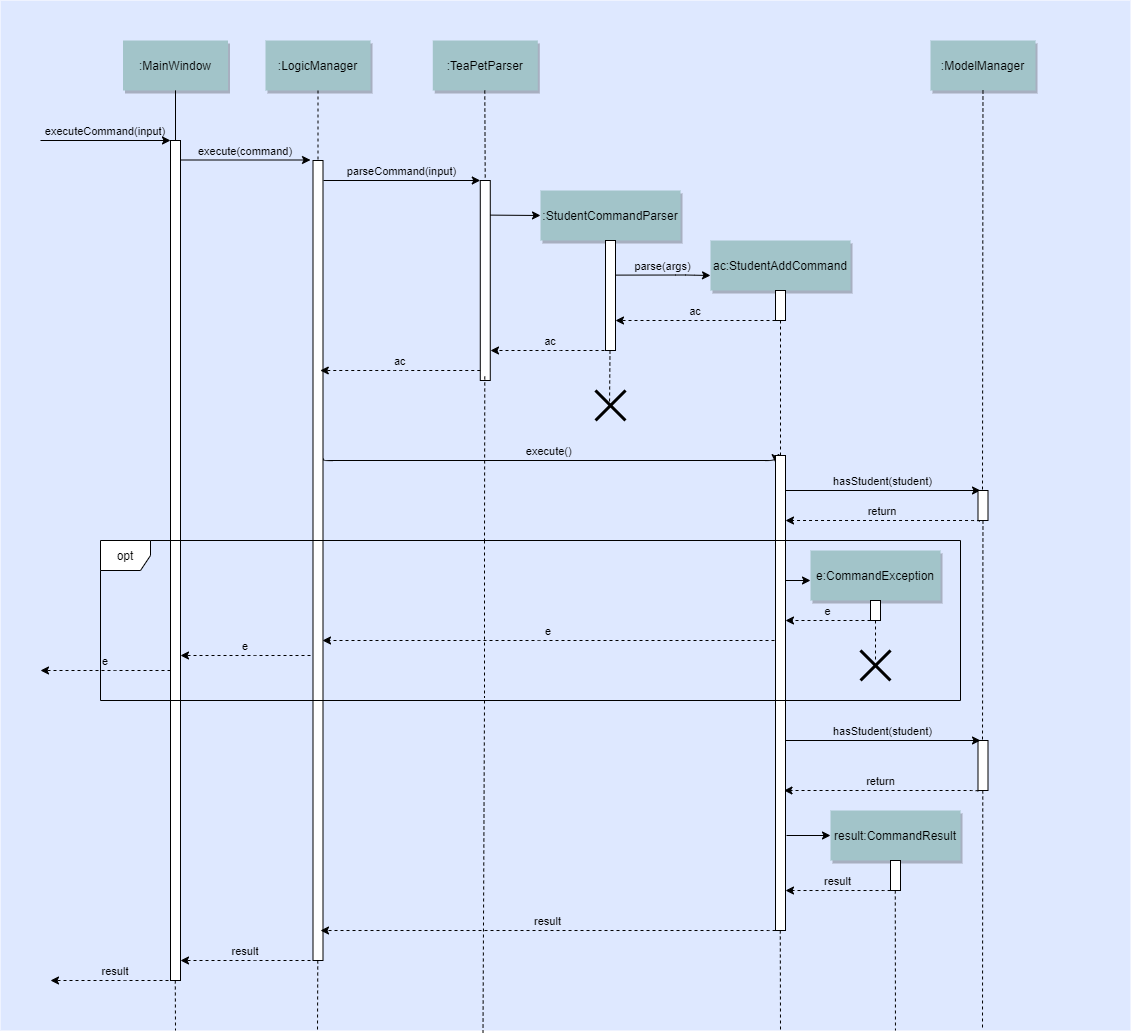

The diagram above was exported from draw.io. Its source (the exported page's mxGraphModel, read from the mxfile embedded in the PNG):
<mxGraphModel dx="1422" dy="713" grid="1" gridSize="10" guides="1" tooltips="1" connect="1" arrows="1" fold="1" page="0" pageScale="1.5" pageWidth="826" pageHeight="1169" background="#ffffff" math="0" shadow="0">
  <root>
    <mxCell id="0" />
    <mxCell id="1" parent="0" />
    <mxCell id="69" value="" style="fillColor=#DEE8FF;strokeColor=none;verticalAlign=bottom;" parent="1" vertex="1">
      <mxGeometry x="30" y="20" width="1130" height="1030" as="geometry" />
    </mxCell>
    <mxCell id="gYCXLjEpqSFYEdvS-nOQ-111" style="edgeStyle=orthogonalEdgeStyle;rounded=0;orthogonalLoop=1;jettySize=auto;html=1;entryX=0.5;entryY=0.053;entryDx=0;entryDy=0;entryPerimeter=0;labelBackgroundColor=none;" edge="1" parent="1" source="4" target="gYCXLjEpqSFYEdvS-nOQ-90">
      <mxGeometry relative="1" as="geometry" />
    </mxCell>
    <mxCell id="4" value=":MainWindow" style="shadow=1;fillColor=#A2C4C9;strokeColor=none" parent="1" vertex="1">
      <mxGeometry x="152.5" y="60" width="105" height="50" as="geometry" />
    </mxCell>
    <mxCell id="7" value=":LogicManager" style="shadow=1;fillColor=#A2C4C9;strokeColor=none" parent="1" vertex="1">
      <mxGeometry x="295" y="60" width="105" height="50" as="geometry" />
    </mxCell>
    <mxCell id="8" value="" style="edgeStyle=none;endArrow=none;dashed=1" parent="1" source="7" edge="1">
      <mxGeometry x="272.3350694444445" y="165" width="100" height="100" as="geometry">
        <mxPoint x="347.2588734567901" y="110" as="sourcePoint" />
        <mxPoint x="347.5" y="180" as="targetPoint" />
      </mxGeometry>
    </mxCell>
    <mxCell id="9" value="execute(command)" style="edgeStyle=none;verticalLabelPosition=top;verticalAlign=bottom;labelBackgroundColor=none;" parent="1" edge="1">
      <mxGeometry x="220" y="92" width="100" height="100" as="geometry">
        <mxPoint x="210" y="179.5" as="sourcePoint" />
        <mxPoint x="340" y="179.5" as="targetPoint" />
      </mxGeometry>
    </mxCell>
    <mxCell id="15" value=":TeaPetParser" style="shadow=1;fillColor=#A2C4C9;strokeColor=none" parent="1" vertex="1">
      <mxGeometry x="462.2839506172839" y="59.99999999999997" width="105" height="50" as="geometry" />
    </mxCell>
    <mxCell id="22" value=":StudentCommandParser" style="shadow=1;fillColor=#A2C4C9;strokeColor=none" parent="1" vertex="1">
      <mxGeometry x="570" y="210" width="140" height="50" as="geometry" />
    </mxCell>
    <mxCell id="24" value="ac:StudentAddCommand" style="shadow=1;fillColor=#A2C4C9;strokeColor=none" parent="1" vertex="1">
      <mxGeometry x="740" y="260" width="140" height="50" as="geometry" />
    </mxCell>
    <mxCell id="30" value=":ModelManager" style="shadow=1;fillColor=#A2C4C9;strokeColor=none" parent="1" vertex="1">
      <mxGeometry x="960" y="60" width="105" height="50" as="geometry" />
    </mxCell>
    <mxCell id="33" value="" style="edgeStyle=elbowEdgeStyle;elbow=horizontal;endArrow=none;dashed=1" parent="1" source="4" edge="1">
      <mxGeometry x="230.00000000000003" y="310" width="100" height="100" as="geometry">
        <mxPoint x="230.00000000000003" y="410" as="sourcePoint" />
        <mxPoint x="205" y="150" as="targetPoint" />
      </mxGeometry>
    </mxCell>
    <mxCell id="50" value="" style="edgeStyle=none;endArrow=none;dashed=1;entryX=0.45;entryY=0;entryDx=0;entryDy=0;entryPerimeter=0;" parent="1" source="30" target="gYCXLjEpqSFYEdvS-nOQ-109" edge="1">
      <mxGeometry x="964.0711805555559" y="205" width="100" height="100" as="geometry">
        <mxPoint x="1039.2361111111113" y="150" as="sourcePoint" />
        <mxPoint x="1012.5" y="468.33333333333326" as="targetPoint" />
      </mxGeometry>
    </mxCell>
    <mxCell id="52" value="" style="edgeStyle=none;endArrow=none;dashed=1" parent="1" edge="1">
      <mxGeometry x="376.5711805555559" y="339.6971450617284" width="100" height="100" as="geometry">
        <mxPoint x="347.5" y="260" as="sourcePoint" />
        <mxPoint x="347.5" y="464.16666666666674" as="targetPoint" />
      </mxGeometry>
    </mxCell>
    <mxCell id="53" value="execute()" style="edgeStyle=elbowEdgeStyle;elbow=vertical;verticalLabelPosition=top;verticalAlign=bottom;labelBackgroundColor=none;entryX=0;entryY=0.015;entryDx=0;entryDy=0;entryPerimeter=0;" parent="1" edge="1" target="gYCXLjEpqSFYEdvS-nOQ-107">
      <mxGeometry x="530" y="436.8055555555556" width="100" height="100" as="geometry">
        <mxPoint x="352.5" y="477.56944444444446" as="sourcePoint" />
        <mxPoint x="1000" y="477.56944444444446" as="targetPoint" />
        <Array as="points" />
      </mxGeometry>
    </mxCell>
    <mxCell id="gYCXLjEpqSFYEdvS-nOQ-89" value="" style="html=1;points=[];perimeter=orthogonalPerimeter;" vertex="1" parent="1">
      <mxGeometry x="635" y="260" width="10" height="110" as="geometry" />
    </mxCell>
    <mxCell id="gYCXLjEpqSFYEdvS-nOQ-90" value="" style="html=1;points=[];perimeter=orthogonalPerimeter;" vertex="1" parent="1">
      <mxGeometry x="200" y="160" width="10" height="840" as="geometry" />
    </mxCell>
    <mxCell id="gYCXLjEpqSFYEdvS-nOQ-91" value="" style="html=1;points=[];perimeter=orthogonalPerimeter;" vertex="1" parent="1">
      <mxGeometry x="342.5" y="180" width="10" height="800" as="geometry" />
    </mxCell>
    <mxCell id="gYCXLjEpqSFYEdvS-nOQ-92" value="" style="edgeStyle=none;endArrow=none;dashed=1;entryX=0.522;entryY=0.074;entryDx=0;entryDy=0;entryPerimeter=0;" edge="1" parent="1">
      <mxGeometry x="439.11506944444454" y="165" width="100" height="100" as="geometry">
        <mxPoint x="514.28" y="110" as="sourcePoint" />
        <mxPoint x="515.0039506172839" y="254.01429012345682" as="targetPoint" />
      </mxGeometry>
    </mxCell>
    <mxCell id="gYCXLjEpqSFYEdvS-nOQ-93" value="parseCommand(input)" style="edgeStyle=none;verticalLabelPosition=top;verticalAlign=bottom;labelBackgroundColor=none;" edge="1" parent="1">
      <mxGeometry x="389.78" y="112.5" width="100" height="100" as="geometry">
        <mxPoint x="353" y="200" as="sourcePoint" />
        <mxPoint x="509.78" y="200" as="targetPoint" />
      </mxGeometry>
    </mxCell>
    <mxCell id="gYCXLjEpqSFYEdvS-nOQ-94" value="" style="html=1;points=[];perimeter=orthogonalPerimeter;" vertex="1" parent="1">
      <mxGeometry x="509.78" y="200" width="10" height="200" as="geometry" />
    </mxCell>
    <mxCell id="gYCXLjEpqSFYEdvS-nOQ-95" value="" style="edgeStyle=none;verticalLabelPosition=top;verticalAlign=bottom;labelBackgroundColor=none;exitX=0.75;exitY=0.079;exitDx=0;exitDy=0;exitPerimeter=0;entryX=0;entryY=0.5;entryDx=0;entryDy=0;" edge="1" parent="1" target="22">
      <mxGeometry x="559.56" y="147.09" width="100" height="100" as="geometry">
        <mxPoint x="519.78" y="234.60999999999999" as="sourcePoint" />
        <mxPoint x="560" y="235" as="targetPoint" />
      </mxGeometry>
    </mxCell>
    <mxCell id="gYCXLjEpqSFYEdvS-nOQ-98" value="" style="html=1;points=[];perimeter=orthogonalPerimeter;" vertex="1" parent="1">
      <mxGeometry x="805" y="310" width="10" height="30" as="geometry" />
    </mxCell>
    <mxCell id="gYCXLjEpqSFYEdvS-nOQ-99" value="parse(args)" style="edgeStyle=none;verticalLabelPosition=top;verticalAlign=bottom;labelBackgroundColor=none;" edge="1" parent="1">
      <mxGeometry x="724.56" y="206.59000000000003" width="100" height="100" as="geometry">
        <mxPoint x="645" y="294.61" as="sourcePoint" />
        <mxPoint x="740" y="295" as="targetPoint" />
        <Array as="points">
          <mxPoint x="715" y="294.5" />
        </Array>
      </mxGeometry>
    </mxCell>
    <mxCell id="gYCXLjEpqSFYEdvS-nOQ-101" value="ac" style="edgeStyle=elbowEdgeStyle;elbow=vertical;dashed=1;verticalLabelPosition=bottom;verticalAlign=bottom;labelBackgroundColor=none;" edge="1" parent="1">
      <mxGeometry x="530" y="129.5" width="100" height="100" as="geometry">
        <mxPoint x="805" y="340" as="sourcePoint" />
        <mxPoint x="645" y="340" as="targetPoint" />
        <Array as="points" />
      </mxGeometry>
    </mxCell>
    <mxCell id="gYCXLjEpqSFYEdvS-nOQ-104" value="ac" style="edgeStyle=elbowEdgeStyle;elbow=vertical;dashed=1;verticalLabelPosition=bottom;verticalAlign=bottom;labelBackgroundColor=none;" edge="1" parent="1">
      <mxGeometry x="365" y="159.5" width="100" height="100" as="geometry">
        <mxPoint x="640" y="370" as="sourcePoint" />
        <mxPoint x="520" y="370" as="targetPoint" />
        <Array as="points" />
      </mxGeometry>
    </mxCell>
    <mxCell id="gYCXLjEpqSFYEdvS-nOQ-105" value="ac" style="edgeStyle=elbowEdgeStyle;elbow=vertical;dashed=1;verticalLabelPosition=bottom;verticalAlign=bottom;labelBackgroundColor=none;" edge="1" parent="1">
      <mxGeometry x="234.77999999999997" y="179.5" width="100" height="100" as="geometry">
        <mxPoint x="509.78" y="390" as="sourcePoint" />
        <mxPoint x="349.78" y="390" as="targetPoint" />
        <Array as="points" />
      </mxGeometry>
    </mxCell>
    <mxCell id="gYCXLjEpqSFYEdvS-nOQ-106" value="" style="edgeStyle=none;endArrow=none;dashed=1;entryX=0.5;entryY=0.05;entryDx=0;entryDy=0;entryPerimeter=0;" edge="1" parent="1" target="gYCXLjEpqSFYEdvS-nOQ-107">
      <mxGeometry x="734.3350694444446" y="379.32" width="100" height="100" as="geometry">
        <mxPoint x="810" y="340" as="sourcePoint" />
        <mxPoint x="810.2239506172839" y="468.3342901234568" as="targetPoint" />
      </mxGeometry>
    </mxCell>
    <mxCell id="gYCXLjEpqSFYEdvS-nOQ-107" value="" style="html=1;points=[];perimeter=orthogonalPerimeter;" vertex="1" parent="1">
      <mxGeometry x="805" y="475" width="10" height="475" as="geometry" />
    </mxCell>
    <mxCell id="gYCXLjEpqSFYEdvS-nOQ-108" value="hasStudent(student)" style="edgeStyle=none;verticalLabelPosition=top;verticalAlign=bottom;labelBackgroundColor=none;exitX=0.75;exitY=0.079;exitDx=0;exitDy=0;exitPerimeter=0;" edge="1" parent="1">
      <mxGeometry x="854.78" y="422.47999999999996" width="100" height="100" as="geometry">
        <mxPoint x="815" y="509.99999999999994" as="sourcePoint" />
        <mxPoint x="1010" y="510" as="targetPoint" />
      </mxGeometry>
    </mxCell>
    <mxCell id="gYCXLjEpqSFYEdvS-nOQ-109" value="" style="html=1;points=[];perimeter=orthogonalPerimeter;" vertex="1" parent="1">
      <mxGeometry x="1007.5" y="510" width="10" height="30" as="geometry" />
    </mxCell>
    <mxCell id="gYCXLjEpqSFYEdvS-nOQ-110" value="return" style="edgeStyle=elbowEdgeStyle;elbow=vertical;dashed=1;verticalLabelPosition=bottom;verticalAlign=bottom;labelBackgroundColor=none;exitX=0.15;exitY=1.033;exitDx=0;exitDy=0;exitPerimeter=0;" edge="1" parent="1" source="gYCXLjEpqSFYEdvS-nOQ-109">
      <mxGeometry x="702.5" y="329.5" width="100" height="100" as="geometry">
        <mxPoint x="977.5" y="540" as="sourcePoint" />
        <mxPoint x="815" y="540" as="targetPoint" />
        <Array as="points" />
      </mxGeometry>
    </mxCell>
    <mxCell id="gYCXLjEpqSFYEdvS-nOQ-112" value="e:CommandException" style="shadow=1;fillColor=#A2C4C9;strokeColor=none" vertex="1" parent="1">
      <mxGeometry x="840" y="570" width="130" height="50" as="geometry" />
    </mxCell>
    <mxCell id="gYCXLjEpqSFYEdvS-nOQ-113" value="" style="endArrow=classic;html=1;labelBackgroundColor=none;" edge="1" parent="1">
      <mxGeometry width="50" height="50" relative="1" as="geometry">
        <mxPoint x="815" y="600" as="sourcePoint" />
        <mxPoint x="840" y="600" as="targetPoint" />
      </mxGeometry>
    </mxCell>
    <mxCell id="gYCXLjEpqSFYEdvS-nOQ-114" value="" style="html=1;points=[];perimeter=orthogonalPerimeter;" vertex="1" parent="1">
      <mxGeometry x="900" y="620" width="10" height="20" as="geometry" />
    </mxCell>
    <mxCell id="gYCXLjEpqSFYEdvS-nOQ-115" value="e" style="edgeStyle=elbowEdgeStyle;elbow=vertical;dashed=1;verticalLabelPosition=bottom;verticalAlign=bottom;labelBackgroundColor=none;" edge="1" parent="1">
      <mxGeometry x="702.5" y="429.5" width="100" height="100" as="geometry">
        <mxPoint x="900" y="640" as="sourcePoint" />
        <mxPoint x="815" y="640" as="targetPoint" />
        <Array as="points" />
      </mxGeometry>
    </mxCell>
    <mxCell id="gYCXLjEpqSFYEdvS-nOQ-117" value="e" style="edgeStyle=elbowEdgeStyle;elbow=vertical;dashed=1;verticalLabelPosition=bottom;verticalAlign=bottom;labelBackgroundColor=none;" edge="1" parent="1">
      <mxGeometry x="240" y="449.5" width="100" height="100" as="geometry">
        <mxPoint x="804" y="660" as="sourcePoint" />
        <mxPoint x="352" y="660" as="targetPoint" />
        <Array as="points" />
      </mxGeometry>
    </mxCell>
    <mxCell id="gYCXLjEpqSFYEdvS-nOQ-118" value="e" style="edgeStyle=elbowEdgeStyle;elbow=vertical;dashed=1;verticalLabelPosition=bottom;verticalAlign=bottom;labelBackgroundColor=none;" edge="1" parent="1">
      <mxGeometry x="97.5" y="464.5" width="100" height="100" as="geometry">
        <mxPoint x="340" y="675" as="sourcePoint" />
        <mxPoint x="210" y="675" as="targetPoint" />
        <Array as="points" />
      </mxGeometry>
    </mxCell>
    <mxCell id="gYCXLjEpqSFYEdvS-nOQ-119" value="e" style="edgeStyle=elbowEdgeStyle;elbow=vertical;dashed=1;verticalLabelPosition=bottom;verticalAlign=bottom;labelBackgroundColor=none;" edge="1" parent="1">
      <mxGeometry x="-42.5" y="479.5" width="100" height="100" as="geometry">
        <mxPoint x="200" y="690" as="sourcePoint" />
        <mxPoint x="70" y="690" as="targetPoint" />
        <Array as="points" />
      </mxGeometry>
    </mxCell>
    <mxCell id="gYCXLjEpqSFYEdvS-nOQ-120" value="opt" style="shape=umlFrame;whiteSpace=wrap;html=1;width=50;height=30;" vertex="1" parent="1">
      <mxGeometry x="130" y="560" width="860" height="160" as="geometry" />
    </mxCell>
    <mxCell id="gYCXLjEpqSFYEdvS-nOQ-123" value="" style="shape=umlDestroy;whiteSpace=wrap;html=1;strokeWidth=3;" vertex="1" parent="1">
      <mxGeometry x="890" y="670" width="30" height="30" as="geometry" />
    </mxCell>
    <mxCell id="gYCXLjEpqSFYEdvS-nOQ-127" value="" style="edgeStyle=none;endArrow=none;dashed=1;" edge="1" parent="1">
      <mxGeometry x="828.8350694444446" y="679.3199999999999" width="100" height="100" as="geometry">
        <mxPoint x="905" y="640" as="sourcePoint" />
        <mxPoint x="905" y="680" as="targetPoint" />
      </mxGeometry>
    </mxCell>
    <mxCell id="gYCXLjEpqSFYEdvS-nOQ-128" value="" style="shape=umlDestroy;whiteSpace=wrap;html=1;strokeWidth=3;" vertex="1" parent="1">
      <mxGeometry x="625" y="410" width="30" height="30" as="geometry" />
    </mxCell>
    <mxCell id="gYCXLjEpqSFYEdvS-nOQ-130" value="" style="edgeStyle=none;endArrow=none;dashed=1;entryX=0.467;entryY=0.567;entryDx=0;entryDy=0;entryPerimeter=0;" edge="1" parent="1" target="gYCXLjEpqSFYEdvS-nOQ-128">
      <mxGeometry x="563.3350694444446" y="409.31999999999994" width="100" height="100" as="geometry">
        <mxPoint x="639.5" y="370" as="sourcePoint" />
        <mxPoint x="639.5" y="410" as="targetPoint" />
      </mxGeometry>
    </mxCell>
    <mxCell id="gYCXLjEpqSFYEdvS-nOQ-131" value="" style="html=1;points=[];perimeter=orthogonalPerimeter;" vertex="1" parent="1">
      <mxGeometry x="1007.5" y="760" width="10" height="50" as="geometry" />
    </mxCell>
    <mxCell id="gYCXLjEpqSFYEdvS-nOQ-133" value="hasStudent(student)" style="edgeStyle=none;verticalLabelPosition=top;verticalAlign=bottom;labelBackgroundColor=none;exitX=0.75;exitY=0.079;exitDx=0;exitDy=0;exitPerimeter=0;" edge="1" parent="1">
      <mxGeometry x="854.78" y="672.48" width="100" height="100" as="geometry">
        <mxPoint x="815" y="760" as="sourcePoint" />
        <mxPoint x="1010" y="760" as="targetPoint" />
      </mxGeometry>
    </mxCell>
    <mxCell id="gYCXLjEpqSFYEdvS-nOQ-137" value="" style="edgeStyle=none;endArrow=none;dashed=1;" edge="1" parent="1">
      <mxGeometry x="964.0711805555559" y="635" width="100" height="100" as="geometry">
        <mxPoint x="1012.4705882352941" y="540" as="sourcePoint" />
        <mxPoint x="1012" y="760" as="targetPoint" />
      </mxGeometry>
    </mxCell>
    <mxCell id="gYCXLjEpqSFYEdvS-nOQ-138" value="return" style="edgeStyle=elbowEdgeStyle;elbow=vertical;dashed=1;verticalLabelPosition=bottom;verticalAlign=bottom;labelBackgroundColor=none;exitX=0.15;exitY=1.033;exitDx=0;exitDy=0;exitPerimeter=0;" edge="1" parent="1">
      <mxGeometry x="701" y="599.5" width="100" height="100" as="geometry">
        <mxPoint x="1007.5" y="810.99" as="sourcePoint" />
        <mxPoint x="813.5" y="810" as="targetPoint" />
        <Array as="points" />
      </mxGeometry>
    </mxCell>
    <mxCell id="gYCXLjEpqSFYEdvS-nOQ-145" style="edgeStyle=orthogonalEdgeStyle;rounded=0;orthogonalLoop=1;jettySize=auto;html=1;exitX=1.1;exitY=0.8;exitDx=0;exitDy=0;entryX=0;entryY=0.5;entryDx=0;entryDy=0;labelBackgroundColor=none;exitPerimeter=0;" edge="1" parent="1" source="gYCXLjEpqSFYEdvS-nOQ-107" target="gYCXLjEpqSFYEdvS-nOQ-139">
      <mxGeometry relative="1" as="geometry" />
    </mxCell>
    <mxCell id="gYCXLjEpqSFYEdvS-nOQ-139" value="result:CommandResult" style="shadow=1;fillColor=#A2C4C9;strokeColor=none" vertex="1" parent="1">
      <mxGeometry x="860" y="830" width="130" height="50" as="geometry" />
    </mxCell>
    <mxCell id="gYCXLjEpqSFYEdvS-nOQ-146" value="" style="html=1;points=[];perimeter=orthogonalPerimeter;" vertex="1" parent="1">
      <mxGeometry x="920" y="880" width="10" height="30" as="geometry" />
    </mxCell>
    <mxCell id="gYCXLjEpqSFYEdvS-nOQ-151" value="result" style="edgeStyle=elbowEdgeStyle;elbow=vertical;dashed=1;verticalLabelPosition=bottom;verticalAlign=bottom;labelBackgroundColor=none;exitX=0.15;exitY=1.033;exitDx=0;exitDy=0;exitPerimeter=0;" edge="1" parent="1">
      <mxGeometry x="619" y="698.51" width="100" height="100" as="geometry">
        <mxPoint x="920" y="910" as="sourcePoint" />
        <mxPoint x="815" y="910.01" as="targetPoint" />
        <Array as="points">
          <mxPoint x="932.5" y="910.01" />
        </Array>
      </mxGeometry>
    </mxCell>
    <mxCell id="gYCXLjEpqSFYEdvS-nOQ-152" value="" style="edgeStyle=none;endArrow=none;dashed=1;" edge="1" parent="1">
      <mxGeometry x="439.11506944444454" y="450.99" width="100" height="100" as="geometry">
        <mxPoint x="514.28" y="395.99" as="sourcePoint" />
        <mxPoint x="514" y="560" as="targetPoint" />
      </mxGeometry>
    </mxCell>
    <mxCell id="gYCXLjEpqSFYEdvS-nOQ-153" value="" style="edgeStyle=none;endArrow=none;dashed=1;entryX=0.427;entryY=1.002;entryDx=0;entryDy=0;entryPerimeter=0;" edge="1" parent="1" target="69">
      <mxGeometry x="439.11506944444454" y="755" width="100" height="100" as="geometry">
        <mxPoint x="514" y="720" as="sourcePoint" />
        <mxPoint x="514" y="1040" as="targetPoint" />
      </mxGeometry>
    </mxCell>
    <mxCell id="gYCXLjEpqSFYEdvS-nOQ-154" value="" style="edgeStyle=none;endArrow=none;dashed=1;" edge="1" parent="1">
      <mxGeometry x="439.3950694444445" y="600.99" width="100" height="100" as="geometry">
        <mxPoint x="514" y="560" as="sourcePoint" />
        <mxPoint x="514" y="717" as="targetPoint" />
      </mxGeometry>
    </mxCell>
    <mxCell id="gYCXLjEpqSFYEdvS-nOQ-155" value="result" style="edgeStyle=elbowEdgeStyle;elbow=vertical;dashed=1;verticalLabelPosition=bottom;verticalAlign=bottom;labelBackgroundColor=none;exitX=0.15;exitY=1.033;exitDx=0;exitDy=0;exitPerimeter=0;" edge="1" parent="1">
      <mxGeometry x="504" y="738.51" width="100" height="100" as="geometry">
        <mxPoint x="805" y="950" as="sourcePoint" />
        <mxPoint x="350" y="950.01" as="targetPoint" />
        <Array as="points">
          <mxPoint x="817.5" y="950.01" />
        </Array>
      </mxGeometry>
    </mxCell>
    <mxCell id="gYCXLjEpqSFYEdvS-nOQ-157" value="result" style="edgeStyle=elbowEdgeStyle;elbow=vertical;dashed=1;verticalLabelPosition=bottom;verticalAlign=bottom;labelBackgroundColor=none;" edge="1" parent="1">
      <mxGeometry x="97.5" y="769.5" width="100" height="100" as="geometry">
        <mxPoint x="340" y="980" as="sourcePoint" />
        <mxPoint x="210" y="980" as="targetPoint" />
        <Array as="points" />
      </mxGeometry>
    </mxCell>
    <mxCell id="gYCXLjEpqSFYEdvS-nOQ-158" value="result" style="edgeStyle=elbowEdgeStyle;elbow=vertical;dashed=1;verticalLabelPosition=bottom;verticalAlign=bottom;labelBackgroundColor=none;" edge="1" parent="1">
      <mxGeometry x="-32.5" y="789.5" width="100" height="100" as="geometry">
        <mxPoint x="210" y="1000" as="sourcePoint" />
        <mxPoint x="80" y="1000" as="targetPoint" />
        <Array as="points" />
      </mxGeometry>
    </mxCell>
    <mxCell id="gYCXLjEpqSFYEdvS-nOQ-159" value="executeCommand(input)" style="edgeStyle=none;verticalLabelPosition=top;verticalAlign=bottom;labelBackgroundColor=none;" edge="1" parent="1">
      <mxGeometry x="80" y="72.5" width="100" height="100" as="geometry">
        <mxPoint x="70" y="160" as="sourcePoint" />
        <mxPoint x="200" y="160" as="targetPoint" />
      </mxGeometry>
    </mxCell>
    <mxCell id="gYCXLjEpqSFYEdvS-nOQ-160" value="" style="edgeStyle=none;endArrow=none;dashed=1;" edge="1" parent="1">
      <mxGeometry x="272.11506944444454" y="1035" width="100" height="100" as="geometry">
        <mxPoint x="347.28" y="980" as="sourcePoint" />
        <mxPoint x="347" y="1050" as="targetPoint" />
      </mxGeometry>
    </mxCell>
    <mxCell id="gYCXLjEpqSFYEdvS-nOQ-161" value="" style="edgeStyle=none;endArrow=none;dashed=1;" edge="1" parent="1">
      <mxGeometry x="129.61506944444454" y="1055" width="100" height="100" as="geometry">
        <mxPoint x="204.77999999999997" y="1000" as="sourcePoint" />
        <mxPoint x="205" y="1050" as="targetPoint" />
      </mxGeometry>
    </mxCell>
    <mxCell id="gYCXLjEpqSFYEdvS-nOQ-162" value="" style="edgeStyle=none;endArrow=none;dashed=1;" edge="1" parent="1">
      <mxGeometry x="734.6150694444445" y="1005" width="100" height="100" as="geometry">
        <mxPoint x="809.78" y="950" as="sourcePoint" />
        <mxPoint x="810" y="1050" as="targetPoint" />
      </mxGeometry>
    </mxCell>
    <mxCell id="gYCXLjEpqSFYEdvS-nOQ-163" value="" style="edgeStyle=none;endArrow=none;dashed=1;entryX=0.792;entryY=1;entryDx=0;entryDy=0;entryPerimeter=0;" edge="1" parent="1" target="69">
      <mxGeometry x="849.6150694444445" y="965" width="100" height="100" as="geometry">
        <mxPoint x="924.7799999999997" y="910" as="sourcePoint" />
        <mxPoint x="925" y="1040" as="targetPoint" />
      </mxGeometry>
    </mxCell>
    <mxCell id="gYCXLjEpqSFYEdvS-nOQ-164" value="" style="edgeStyle=none;endArrow=none;dashed=1;" edge="1" parent="1">
      <mxGeometry x="937.1150694444445" y="865" width="100" height="100" as="geometry">
        <mxPoint x="1012.2799999999997" y="810" as="sourcePoint" />
        <mxPoint x="1012" y="1050" as="targetPoint" />
      </mxGeometry>
    </mxCell>
  </root>
</mxGraphModel>